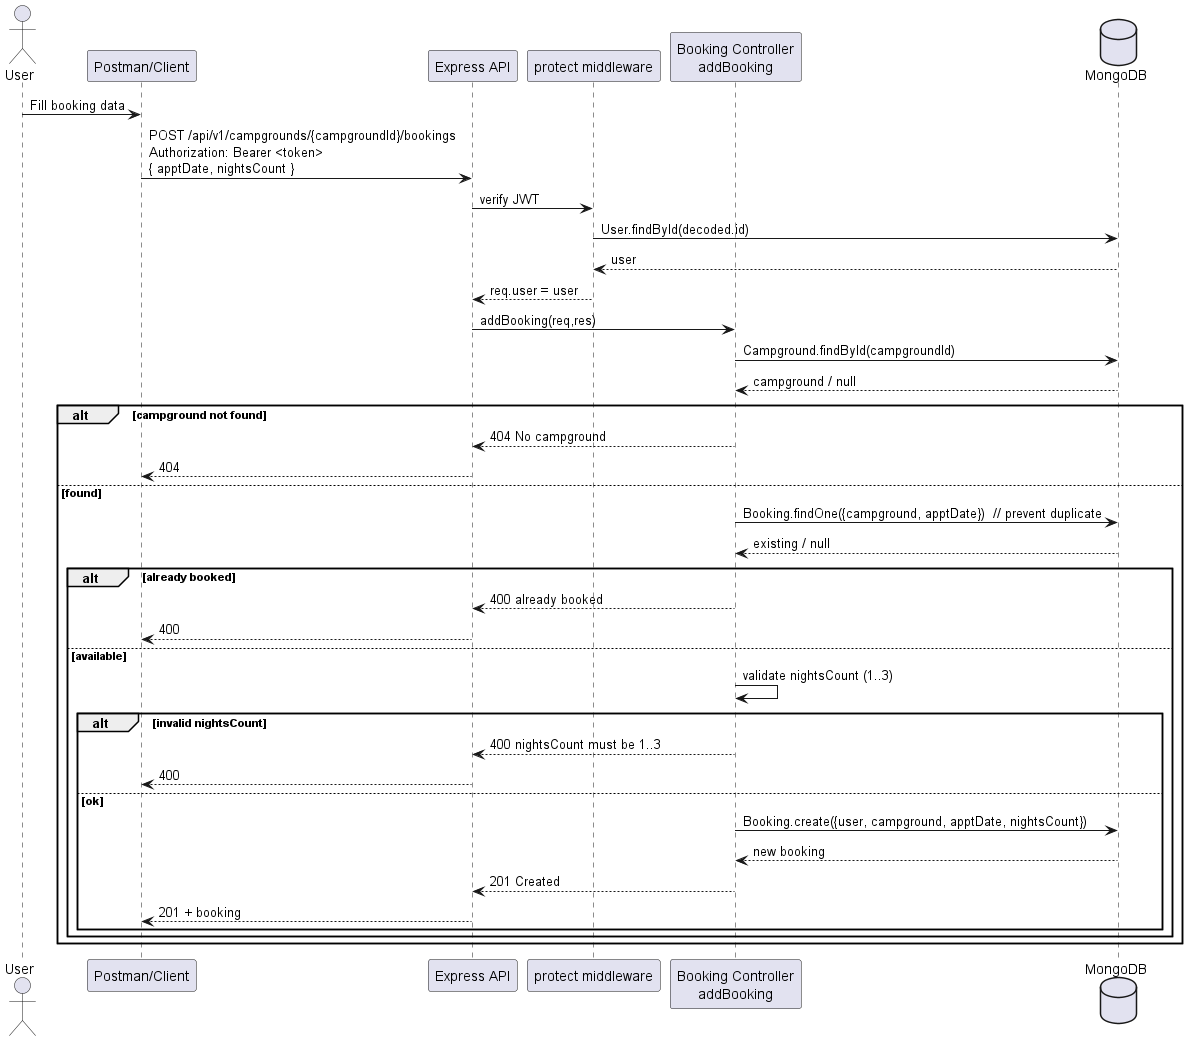

The diagram above was rendered by PlantUML. Its source (embedded in the PNG):
@startuml
actor User
participant "Postman/Client" as Client
participant "Express API" as API
participant "protect middleware" as Protect
participant "Booking Controller\naddBooking" as Ctl
database "MongoDB" as DB

User -> Client: Fill booking data
Client -> API: POST /api/v1/campgrounds/{campgroundId}/bookings\nAuthorization: Bearer <token>\n{ apptDate, nightsCount }

API -> Protect: verify JWT
Protect -> DB: User.findById(decoded.id)
DB --> Protect: user
Protect --> API: req.user = user

API -> Ctl: addBooking(req,res)

Ctl -> DB: Campground.findById(campgroundId)
DB --> Ctl: campground / null

alt campground not found
  Ctl --> API: 404 No campground
  API --> Client: 404
else found
  Ctl -> DB: Booking.findOne({campground, apptDate})  // prevent duplicate
  DB --> Ctl: existing / null

  alt already booked
    Ctl --> API: 400 already booked
    API --> Client: 400
  else available
    Ctl -> Ctl: validate nightsCount (1..3)
    alt invalid nightsCount
      Ctl --> API: 400 nightsCount must be 1..3
      API --> Client: 400
    else ok
      Ctl -> DB: Booking.create({user, campground, apptDate, nightsCount})
      DB --> Ctl: new booking
      Ctl --> API: 201 Created
      API --> Client: 201 + booking
    end
  end
end
@enduml